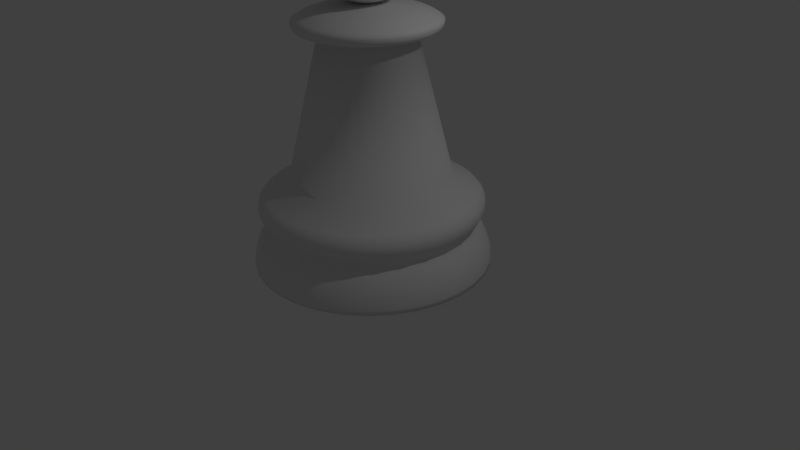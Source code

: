 # Source: course4_69_ChessPawn.blend  (saved by Blender 2.77.0; exported with 4.5.12 LTS)
import bpy
from mathutils import Matrix  # noqa: F401  (used for matrix-valued properties, if any)

bpy.ops.wm.read_factory_settings(use_empty=True)
scene = bpy.context.scene
scene.name = 'Scene'

# ---- collections
col_collection_1 = bpy.data.collections.new('Collection 1'); scene.collection.children.link(col_collection_1)

# ---- world
world_world = bpy.data.worlds.new('World'); scene.world = world_world
world_world.color = (0.05088, 0.05088, 0.05088)
world_world.use_sun_shadow = False
world_world.sun_shadow_jitter_overblur = 0.0
world_world.cycles.sampling_method = 'MANUAL'

# ---- cameras
cam_camera = bpy.data.cameras.new('Camera')
cam_camera.clip_end = 100.0
cam_camera.lens = 35.0
cam_camera.sensor_width = 32.0
cam_camera.sensor_height = 18.0
cam_camera.ortho_scale = 7.314
cam_camera.dof.focus_distance = 0.0
cam_camera.dof.aperture_fstop = 128.0

# ---- lights
light_lamp = bpy.data.lights.new('Lamp', 'POINT')
light_lamp.transmission_factor = 0.0
light_lamp.cutoff_distance = 30.0
light_lamp.energy = 100.0
light_lamp.shadow_buffer_clip_start = 1.001
light_lamp.shadow_soft_size = 0.1
light_lamp.shadow_maximum_resolution = 0.006
light_lamp.use_absolute_resolution = True

# ---- meshes
me_cylinder = bpy.data.meshes.new('Cylinder')
me_cylinder.from_pydata([(-0.1519, 0.0, 3.755), (-0.2979, 0.0, 3.711), (-0.4325, 0.0, 3.639), (-0.5505, 0.0, 3.542), (-0.6473, 0.0, 3.424), (-0.7192, 0.0, 3.289), (-0.7635, 0.0, 3.143), (-0.7785, 0.0, 2.991), (-0.7635, 0.0, 2.84), (-0.7192, 0.0, 2.694), (-0.6473, 0.0, 2.559), (-0.5505, 0.0, 2.441), (-0.4325, 0.0, 2.344), (-0.2979, 0.0, 2.272), (-0.1519, 0.0, 2.215), (-0.149, 0.02963, 3.755), (-0.2922, 0.05812, 3.711), (-0.4242, 0.08437, 3.639), (-0.5399, 0.1074, 3.542), (-0.6348, 0.1263, 3.424), (-0.7054, 0.1403, 3.289), (-0.7488, 0.149, 3.143), (-0.7635, 0.1519, 2.991), (-0.7488, 0.149, 2.84), (-0.7054, 0.1403, 2.694), (-0.6348, 0.1263, 2.559), (-0.5399, 0.1074, 2.441), (-0.4242, 0.08437, 2.344), (-0.2922, 0.05812, 2.272), (-0.149, 0.02963, 2.215), (-0.1403, 0.05812, 3.755), (-0.2752, 0.114, 3.711), (-0.3996, 0.1655, 3.639), (-0.5086, 0.2107, 3.542), (-0.598, 0.2477, 3.424), (-0.6645, 0.2752, 3.289), (-0.7054, 0.2922, 3.143), (-0.7192, 0.2979, 2.991), (-0.7054, 0.2922, 2.84), (-0.6645, 0.2752, 2.694), (-0.598, 0.2477, 2.559), (-0.5086, 0.2107, 2.441), (-0.3996, 0.1655, 2.344), (-0.2752, 0.114, 2.272), (-0.1403, 0.05812, 2.215), (-0.1263, 0.08437, 3.755), (-0.2477, 0.1655, 3.711), (-0.3596, 0.2403, 3.639), (-0.4577, 0.3058, 3.542), (-0.5382, 0.3596, 3.424), (-0.598, 0.3996, 3.289), (-0.6348, 0.4242, 3.143), (-0.6473, 0.4325, 2.991), (-0.6348, 0.4242, 2.84), (-0.598, 0.3996, 2.694), (-0.5382, 0.3596, 2.559), (-0.4577, 0.3058, 2.441), (-0.3596, 0.2403, 2.344), (-0.2477, 0.1655, 2.272), (-0.1263, 0.08437, 2.215), (-0.1074, 0.1074, 3.755), (-0.2107, 0.2107, 3.711), (-0.3058, 0.3058, 3.639), (-0.3892, 0.3892, 3.542), (-0.4577, 0.4577, 3.424), (-0.5086, 0.5086, 3.289), (-0.5399, 0.5399, 3.143), (-0.5505, 0.5505, 2.991), (-0.5399, 0.5399, 2.84), (-0.5086, 0.5086, 2.694), (-0.4577, 0.4577, 2.559), (-0.3892, 0.3892, 2.441), (-0.3058, 0.3058, 2.344), (-0.2107, 0.2107, 2.272), (-0.1074, 0.1074, 2.215), (-0.08437, 0.1263, 3.755), (-0.1655, 0.2477, 3.711), (-0.2403, 0.3596, 3.639), (-0.3058, 0.4577, 3.542), (-0.3596, 0.5382, 3.424), (-0.3996, 0.598, 3.289), (-0.4242, 0.6348, 3.143), (-0.4325, 0.6473, 2.991), (-0.4242, 0.6348, 2.84), (-0.3996, 0.598, 2.694), (-0.3596, 0.5382, 2.559), (-0.3058, 0.4577, 2.441), (-0.2403, 0.3596, 2.344), (-0.1655, 0.2477, 2.272), (-0.08437, 0.1263, 2.215), (-0.05812, 0.1403, 3.755), (-0.114, 0.2752, 3.711), (-0.1655, 0.3996, 3.639), (-0.2107, 0.5086, 3.542), (-0.2477, 0.598, 3.424), (-0.2752, 0.6645, 3.289), (-0.2922, 0.7054, 3.143), (-0.2979, 0.7192, 2.991), (-0.2922, 0.7054, 2.84), (-0.2752, 0.6645, 2.694), (-0.2477, 0.598, 2.559), (-0.2107, 0.5086, 2.441), (-0.1655, 0.3996, 2.344), (-0.114, 0.2752, 2.272), (-0.05812, 0.1403, 2.215), (-0.02963, 0.149, 3.755), (-0.05812, 0.2922, 3.711), (-0.08437, 0.4242, 3.639), (-0.1074, 0.5399, 3.542), (-0.1263, 0.6348, 3.424), (-0.1403, 0.7054, 3.289), (-0.149, 0.7488, 3.143), (-0.1519, 0.7635, 2.991), (-0.149, 0.7488, 2.84), (-0.1403, 0.7054, 2.694), (-0.1263, 0.6348, 2.559), (-0.1074, 0.5399, 2.441), (-0.08437, 0.4242, 2.344), (-0.05812, 0.2922, 2.272), (-0.02963, 0.149, 2.215), (2.543e-07, 0.1519, 3.755), (2.485e-07, 0.2979, 3.711), (2.427e-07, 0.4325, 3.639), (2.485e-07, 0.5505, 3.542), (2.601e-07, 0.6473, 3.424), (2.137e-07, 0.7192, 3.289), (3.065e-07, 0.7635, 3.143), (2.949e-07, 0.7785, 2.991), (3.065e-07, 0.7635, 2.84), (1.789e-07, 0.7192, 2.694), (2.601e-07, 0.6473, 2.559), (2.485e-07, 0.5505, 2.441), (2.659e-07, 0.4325, 2.344), (2.369e-07, 0.2979, 2.272), (2.398e-07, 0.1519, 2.215), (0.02963, 0.149, 3.755), (0.05812, 0.2922, 3.711), (0.08437, 0.4242, 3.639), (0.1074, 0.5399, 3.542), (0.1263, 0.6348, 3.424), (0.1403, 0.7054, 3.289), (0.149, 0.7488, 3.143), (0.1519, 0.7635, 2.991), (0.149, 0.7488, 2.84), (0.1403, 0.7054, 2.694), (0.1263, 0.6348, 2.559), (0.1074, 0.5399, 2.441), (0.08437, 0.4242, 2.344), (0.05812, 0.2922, 2.272), (0.02963, 0.149, 2.215), (0.05812, 0.1403, 3.755), (0.114, 0.2752, 3.711), (0.1655, 0.3996, 3.639), (0.2107, 0.5086, 3.542), (0.2477, 0.598, 3.424), (0.2752, 0.6645, 3.289), (0.2922, 0.7054, 3.143), (0.2979, 0.7192, 2.991), (0.2922, 0.7054, 2.84), (0.2752, 0.6645, 2.694), (0.2477, 0.598, 2.559), (0.2107, 0.5086, 2.441), (0.1655, 0.3996, 2.344), (0.114, 0.2752, 2.272), (0.05812, 0.1403, 2.215), (0.08438, 0.1263, 3.755), (0.1655, 0.2477, 3.711), (0.2403, 0.3596, 3.639), (0.3058, 0.4577, 3.542), (0.3596, 0.5382, 3.424), (0.3996, 0.598, 3.289), (0.4242, 0.6348, 3.143), (0.4325, 0.6473, 2.991), (0.4242, 0.6348, 2.84), (0.3996, 0.598, 2.694), (0.3596, 0.5382, 2.559), (0.3058, 0.4577, 2.441), (0.2403, 0.3596, 2.344), (0.1655, 0.2477, 2.272), (0.08437, 0.1263, 2.215), (0.1074, 0.1074, 3.755), (0.2107, 0.2107, 3.711), (0.3058, 0.3058, 3.639), (0.3892, 0.3892, 3.542), (0.4577, 0.4577, 3.424), (0.5086, 0.5086, 3.289), (0.5399, 0.5399, 3.143), (0.5505, 0.5505, 2.991), (0.5399, 0.5399, 2.84), (0.5086, 0.5086, 2.694), (0.4577, 0.4577, 2.559), (0.3892, 0.3892, 2.441), (0.3058, 0.3058, 2.344), (0.2107, 0.2107, 2.272), (0.1074, 0.1074, 2.215), (0.1263, 0.08437, 3.755), (0.2477, 0.1655, 3.711), (0.3596, 0.2403, 3.639), (0.4577, 0.3058, 3.542), (0.5382, 0.3596, 3.424), (0.598, 0.3996, 3.289), (0.6348, 0.4242, 3.143), (0.6473, 0.4325, 2.991), (0.6348, 0.4242, 2.84), (0.598, 0.3996, 2.694), (0.5382, 0.3596, 2.559), (0.4577, 0.3058, 2.441), (0.3596, 0.2403, 2.344), (0.2477, 0.1655, 2.272), (0.1263, 0.08437, 2.215), (0.1403, 0.05812, 3.755), (0.2752, 0.114, 3.711), (0.3996, 0.1655, 3.639), (0.5086, 0.2107, 3.542), (0.598, 0.2477, 3.424), (0.6645, 0.2752, 3.289), (0.7054, 0.2922, 3.143), (0.7192, 0.2979, 2.991), (0.7054, 0.2922, 2.84), (0.6645, 0.2752, 2.694), (0.598, 0.2477, 2.559), (0.5086, 0.2107, 2.441), (0.3996, 0.1655, 2.344), (0.2752, 0.114, 2.272), (0.1403, 0.05812, 2.215), (0.149, 0.02963, 3.755), (0.2922, 0.05812, 3.711), (0.4242, 0.08437, 3.639), (0.5399, 0.1074, 3.542), (0.6348, 0.1263, 3.424), (0.7054, 0.1403, 3.289), (0.7488, 0.149, 3.143), (0.7635, 0.1519, 2.991), (0.7488, 0.149, 2.84), (0.7054, 0.1403, 2.694), (0.6348, 0.1263, 2.559), (0.5399, 0.1074, 2.441), (0.4242, 0.08437, 2.344), (0.2922, 0.05812, 2.272), (0.149, 0.02963, 2.215), (0.1519, -5.614e-09, 3.755), (0.2979, 3.209e-08, 3.711), (0.4325, 2.049e-08, 3.639), (0.5505, -2.011e-08, 3.542), (0.6473, -6.651e-08, 3.424), (0.7192, 4.949e-08, 3.289), (0.7635, -6.651e-08, 3.143), (0.7785, -7.811e-08, 2.991), (0.7635, -6.651e-08, 2.84), (0.7192, 4.949e-08, 2.694), (0.6473, -6.651e-08, 2.559), (0.5505, -2.011e-08, 2.441), (0.4325, -8.514e-09, 2.344), (0.2979, 3.086e-09, 2.272), (0.1519, 3.086e-09, 2.215), (0.149, -0.02963, 3.755), (0.2922, -0.05812, 3.711), (0.4242, -0.08437, 3.639), (0.5399, -0.1074, 3.542), (0.6348, -0.1263, 3.424), (0.7054, -0.1403, 3.289), (0.7488, -0.149, 3.143), (0.7635, -0.1519, 2.991), (0.7488, -0.149, 2.84), (0.7054, -0.1403, 2.694), (0.6348, -0.1263, 2.559), (0.5399, -0.1074, 2.441), (0.4242, -0.08437, 2.344), (0.2922, -0.05812, 2.272), (0.149, -0.02963, 2.215), (0.1403, -0.05812, 3.755), (0.2752, -0.114, 3.711), (0.3996, -0.1655, 3.639), (0.5086, -0.2107, 3.542), (0.598, -0.2477, 3.424), (0.6645, -0.2752, 3.289), (0.7054, -0.2922, 3.143), (0.7192, -0.2979, 2.991), (0.7054, -0.2922, 2.84), (0.6645, -0.2752, 2.694), (0.598, -0.2477, 2.559), (0.5086, -0.2107, 2.441), (0.3996, -0.1655, 2.344), (0.2752, -0.114, 2.272), (0.1403, -0.05812, 2.215), (0.1263, -0.08437, 3.755), (0.2477, -0.1655, 3.711), (0.3596, -0.2403, 3.639), (0.4577, -0.3058, 3.542), (0.5382, -0.3596, 3.424), (0.598, -0.3996, 3.289), (0.6348, -0.4242, 3.143), (0.6473, -0.4325, 2.991), (0.6348, -0.4242, 2.84), (0.598, -0.3996, 2.694), (0.5382, -0.3596, 2.559), (0.4577, -0.3058, 2.441), (0.3596, -0.2403, 2.344), (0.2477, -0.1655, 2.272), (0.1263, -0.08437, 2.215), (0.1074, -0.1074, 3.755), (0.2107, -0.2107, 3.711), (0.3058, -0.3058, 3.639), (0.3892, -0.3892, 3.542), (0.4577, -0.4577, 3.424), (0.5086, -0.5086, 3.289), (0.5399, -0.5399, 3.143), (0.5505, -0.5505, 2.991), (0.5399, -0.5399, 2.84), (0.5086, -0.5086, 2.694), (0.4577, -0.4577, 2.559), (0.3892, -0.3892, 2.441), (0.3058, -0.3058, 2.344), (0.2107, -0.2107, 2.272), (0.1074, -0.1074, 2.215), (0.08438, -0.1263, 3.755), (0.1655, -0.2477, 3.711), (0.2403, -0.3596, 3.639), (0.3058, -0.4577, 3.542), (0.3596, -0.5382, 3.424), (0.3996, -0.598, 3.289), (0.4242, -0.6348, 3.143), (0.4325, -0.6473, 2.991), (0.4242, -0.6348, 2.84), (0.3996, -0.598, 2.694), (0.3596, -0.5382, 2.559), (0.3058, -0.4577, 2.441), (0.2403, -0.3596, 2.344), (0.1655, -0.2477, 2.272), (0.08437, -0.1263, 2.215), (2.537e-07, 0.0, 2.213), (0.05812, -0.1403, 3.755), (0.114, -0.2752, 3.711), (0.1655, -0.3996, 3.639), (0.2107, -0.5086, 3.542), (0.2477, -0.598, 3.424), (0.2752, -0.6645, 3.289), (0.2922, -0.7054, 3.143), (0.2979, -0.7192, 2.991), (0.2922, -0.7054, 2.84), (0.2752, -0.6645, 2.694), (0.2477, -0.598, 2.559), (0.2107, -0.5086, 2.441), (0.1655, -0.3996, 2.344), (0.114, -0.2752, 2.272), (0.05812, -0.1403, 2.215), (0.02963, -0.149, 3.755), (0.05812, -0.2922, 3.711), (0.08437, -0.4242, 3.639), (0.1074, -0.5399, 3.542), (0.1263, -0.6348, 3.424), (0.1403, -0.7054, 3.289), (0.149, -0.7488, 3.143), (0.1519, -0.7635, 2.991), (0.149, -0.7488, 2.84), (0.1403, -0.7054, 2.694), (0.1263, -0.6348, 2.559), (0.1074, -0.5399, 2.441), (0.08437, -0.4242, 2.344), (0.05812, -0.2922, 2.272), (0.02963, -0.149, 2.215), (2.427e-07, -0.1519, 3.755), (2.195e-07, -0.2979, 3.711), (2.195e-07, -0.4325, 3.639), (1.441e-07, -0.5505, 3.542), (1.093e-07, -0.6473, 3.424), (2.485e-07, -0.7192, 3.289), (7.447e-08, -0.7635, 3.143), (1.093e-07, -0.7785, 2.991), (7.447e-08, -0.7635, 2.84), (2.485e-07, -0.7192, 2.694), (1.093e-07, -0.6473, 2.559), (1.441e-07, -0.5505, 2.441), (2.021e-07, -0.4325, 2.344), (1.963e-07, -0.2979, 2.272), (2.456e-07, -0.1519, 2.215), (-0.02963, -0.149, 3.755), (-0.05812, -0.2922, 3.711), (-0.08437, -0.4242, 3.639), (-0.1074, -0.5399, 3.542), (-0.1263, -0.6348, 3.424), (-0.1403, -0.7054, 3.289), (-0.149, -0.7488, 3.143), (-0.1519, -0.7635, 2.991), (-0.149, -0.7488, 2.84), (-0.1403, -0.7054, 2.694), (-0.1263, -0.6348, 2.559), (-0.1074, -0.5399, 2.441), (-0.08437, -0.4242, 2.344), (-0.05812, -0.2922, 2.272), (-0.02963, -0.149, 2.215), (-0.05812, -0.1403, 3.755), (-0.114, -0.2752, 3.711), (-0.1655, -0.3996, 3.639), (-0.2107, -0.5086, 3.542), (-0.2477, -0.598, 3.424), (-0.2752, -0.6645, 3.289), (-0.2922, -0.7054, 3.143), (-0.2979, -0.7192, 2.991), (-0.2922, -0.7054, 2.84), (-0.2752, -0.6645, 2.694), (-0.2477, -0.598, 2.559), (-0.2107, -0.5086, 2.441), (-0.1655, -0.3996, 2.344), (-0.114, -0.2752, 2.272), (-0.05812, -0.1403, 2.215), (-0.08437, -0.1263, 3.755), (-0.1655, -0.2477, 3.711), (-0.2403, -0.3596, 3.639), (-0.3058, -0.4577, 3.542), (-0.3596, -0.5382, 3.424), (-0.3996, -0.598, 3.289), (-0.4242, -0.6348, 3.143), (-0.4325, -0.6473, 2.991), (-0.4242, -0.6348, 2.84), (-0.3996, -0.598, 2.694), (-0.3596, -0.5382, 2.559), (-0.3058, -0.4577, 2.441), (-0.2403, -0.3596, 2.344), (-0.1655, -0.2477, 2.272), (-0.08437, -0.1263, 2.215), (-0.1074, -0.1074, 3.755), (-0.2107, -0.2107, 3.711), (-0.3058, -0.3058, 3.639), (-0.3892, -0.3892, 3.542), (-0.4577, -0.4577, 3.424), (-0.5086, -0.5086, 3.289), (-0.5399, -0.5399, 3.143), (-0.5505, -0.5505, 2.991), (-0.5399, -0.5399, 2.84), (-0.5086, -0.5086, 2.694), (-0.4577, -0.4577, 2.559), (-0.3892, -0.3892, 2.441), (-0.3058, -0.3058, 2.344), (-0.2107, -0.2107, 2.272), (-0.1074, -0.1074, 2.215), (-0.1263, -0.08437, 3.755), (-0.2477, -0.1655, 3.711), (-0.3596, -0.2403, 3.639), (-0.4577, -0.3058, 3.542), (-0.5382, -0.3596, 3.424), (-0.598, -0.3996, 3.289), (-0.6348, -0.4242, 3.143), (-0.6473, -0.4325, 2.991), (-0.6348, -0.4242, 2.84), (-0.598, -0.3996, 2.694), (-0.5382, -0.3596, 2.559), (-0.4577, -0.3058, 2.441), (-0.3596, -0.2403, 2.344), (-0.2477, -0.1655, 2.272), (-0.1263, -0.08437, 2.215), (1.931e-08, -9.707e-08, 3.77), (-0.1403, -0.05812, 3.755), (-0.2752, -0.114, 3.711), (-0.3996, -0.1655, 3.639), (-0.5086, -0.2107, 3.542), (-0.598, -0.2477, 3.424), (-0.6645, -0.2752, 3.289), (-0.7054, -0.2922, 3.143), (-0.7192, -0.2979, 2.991), (-0.7054, -0.2922, 2.84), (-0.6645, -0.2752, 2.694), (-0.598, -0.2477, 2.559), (-0.5086, -0.2107, 2.441), (-0.3996, -0.1655, 2.344), (-0.2752, -0.114, 2.272), (-0.1403, -0.05812, 2.215), (-0.149, -0.02963, 3.755), (-0.2922, -0.05812, 3.711), (-0.4242, -0.08437, 3.639), (-0.5399, -0.1074, 3.542), (-0.6348, -0.1263, 3.424), (-0.7054, -0.1403, 3.289), (-0.7488, -0.149, 3.143), (-0.7635, -0.1519, 2.991), (-0.7488, -0.149, 2.84), (-0.7054, -0.1403, 2.694), (-0.6348, -0.1263, 2.559), (-0.5399, -0.1074, 2.441), (-0.4242, -0.08437, 2.344), (-0.2922, -0.05812, 2.272), (-0.149, -0.02963, 2.215), (0.0, 1.5, -1.0), (0.2926, 1.471, -1.0), (0.574, 1.386, -1.0), (0.8334, 1.247, -1.0), (1.061, 1.061, -1.0), (1.247, 0.8334, -1.0), (1.386, 0.574, -1.0), (1.471, 0.2926, -1.0), (1.5, 1.132e-07, -1.0), (1.471, -0.2926, -1.0), (1.386, -0.574, -1.0), (1.247, -0.8334, -1.0), (1.061, -1.061, -1.0), (0.8334, -1.247, -1.0), (0.574, -1.386, -1.0), (0.2926, -1.471, -1.0), (-4.888e-07, -1.5, -1.0), (-0.2926, -1.471, -1.0), (-0.574, -1.386, -1.0), (-0.8334, -1.247, -1.0), (-1.061, -1.061, -1.0), (-1.247, -0.8334, -1.0), (-1.386, -0.574, -1.0), (-1.471, -0.2926, -1.0), (-1.5, 1.448e-06, -1.0), (-1.471, 0.2926, -1.0), (-1.386, 0.574, -1.0), (-1.247, 0.8334, -1.0), (-1.061, 1.061, -1.0), (-0.8334, 1.247, -1.0), (-0.574, 1.386, -1.0), (-0.2926, 1.471, -1.0), (5.896e-08, 1.0, 0.1484), (1.593e-07, 0.1519, 2.215), (0.02963, 0.149, 2.215), (0.1951, 0.981, 0.1484), (0.05812, 0.1403, 2.215), (0.3828, 0.9241, 0.1484), (0.08437, 0.1263, 2.215), (0.5557, 0.8317, 0.1484), (0.1074, 0.1074, 2.215), (0.7073, 0.7073, 0.1484), (0.1263, 0.08438, 2.215), (0.8317, 0.5557, 0.1484), (0.1403, 0.05812, 2.215), (0.9241, 0.3828, 0.1484), (0.149, 0.02963, 2.215), (0.981, 0.1951, 0.1484), (0.1519, 4.584e-07, 2.215), (1.0, 2.418e-07, 0.1484), (0.149, -0.02963, 2.215), (0.981, -0.1951, 0.1484), (-0.9241, -0.3828, 0.1484), (0.1403, -0.05812, 2.215), (0.9241, -0.3828, 0.1484), (0.1263, -0.08437, 2.215), (0.8317, -0.5557, 0.1484), (0.1074, -0.1074, 2.215), (0.7073, -0.7073, 0.1484), (-0.5557, -0.8317, 0.1484), (0.08437, -0.1263, 2.215), (0.5557, -0.8317, 0.1484), (0.05812, -0.1403, 2.215), (0.3828, -0.9241, 0.1484), (0.02963, -0.149, 2.215), (0.1951, -0.981, 0.1484), (-2.67e-07, -1.0, 0.1484), (1.098e-07, -0.1519, 2.215), (-2.67e-07, -1.0, 0.1484), (-0.02963, -0.149, 2.215), (-0.1951, -0.981, 0.1484), (-0.05812, -0.1403, 2.215), (-0.3828, -0.9241, 0.1484), (0.5557, -0.8317, 0.1484), (-0.08437, -0.1263, 2.215), (-0.5557, -0.8317, 0.1484), (-0.1074, -0.1074, 2.215), (-0.7073, -0.7073, 0.1484), (-0.1263, -0.08437, 2.215), (-0.8317, -0.5557, 0.1484), (0.9241, -0.3828, 0.1484), (-0.1403, -0.05812, 2.215), (-0.9241, -0.3828, 0.1484), (-0.149, -0.02963, 2.215), (-0.981, -0.1951, 0.1484), (-0.1519, 5.936e-07, 2.215), (-1.0, 1.132e-06, 0.1484), (0.981, 0.1951, 0.1484), (-0.149, 0.02963, 2.215), (-0.981, 0.1951, 0.1484), (0.9241, 0.3828, 0.1484), (-0.1403, 0.05812, 2.215), (-0.9241, 0.3828, 0.1484), (0.8317, 0.5557, 0.1484), (-0.1263, 0.08438, 2.215), (-0.8317, 0.5557, 0.1484), (-0.1074, 0.1074, 2.215), (-0.7073, 0.7073, 0.1484), (-0.08437, 0.1263, 2.215), (-0.5557, 0.8317, 0.1484), (-0.05812, 0.1403, 2.215), (-0.3828, 0.9241, 0.1484), (-0.02963, 0.149, 2.215), (-0.1951, 0.981, 0.1484), (1.761e-08, 1.351, -0.5605), (0.0, 1.5, -0.9409), (8.806e-09, 1.425, -0.6705), (2.328e-09, 1.48, -0.8097), (0.2926, 1.471, -0.9409), (0.2635, 1.325, -0.5605), (0.2887, 1.452, -0.8097), (0.2781, 1.398, -0.6705), (0.574, 1.386, -0.9409), (0.5169, 1.248, -0.5605), (0.5664, 1.367, -0.8097), (0.5455, 1.317, -0.6705), (0.8334, 1.247, -0.9409), (0.7504, 1.123, -0.5605), (0.8222, 1.231, -0.8097), (0.7919, 1.185, -0.6705), (1.061, 1.061, -0.9409), (0.9551, 0.9551, -0.5605), (1.047, 1.047, -0.8097), (1.008, 1.008, -0.6705), (1.247, 0.8334, -0.9409), (1.123, 0.7504, -0.5605), (1.231, 0.8222, -0.8097), (1.185, 0.7919, -0.6705), (1.386, 0.574, -0.9409), (1.248, 0.5169, -0.5605), (1.367, 0.5664, -0.8097), (1.317, 0.5455, -0.6705), (1.471, 0.2926, -0.9409), (1.325, 0.2635, -0.5605), (1.452, 0.2887, -0.8097), (1.398, 0.2781, -0.6705), (1.5, 1.132e-07, -0.9409), (1.351, 1.517e-07, -0.5605), (1.48, 1.185e-07, -0.8097), (1.425, 1.325e-07, -0.6705), (1.471, -0.2926, -0.9409), (1.325, -0.2635, -0.5605), (1.452, -0.2887, -0.8097), (1.398, -0.2781, -0.6705), (1.386, -0.574, -0.9409), (1.248, -0.5169, -0.5605), (1.367, -0.5664, -0.8097), (1.317, -0.5455, -0.6705), (1.247, -0.8334, -0.9409), (1.123, -0.7504, -0.5605), (1.231, -0.8222, -0.8097), (1.185, -0.7919, -0.6705), (1.061, -1.061, -0.9409), (0.9551, -0.9551, -0.5605), (1.047, -1.047, -0.8097), (1.008, -1.008, -0.6705), (0.8334, -1.247, -0.9409), (0.7504, -1.123, -0.5605), (0.8222, -1.231, -0.8097), (0.7919, -1.185, -0.6705), (0.574, -1.386, -0.9409), (0.5169, -1.248, -0.5605), (0.5664, -1.367, -0.8097), (0.5455, -1.317, -0.6705), (0.2926, -1.471, -0.9409), (0.2635, -1.325, -0.5605), (0.2887, -1.452, -0.8097), (0.2781, -1.398, -0.6705), (-4.888e-07, -1.5, -0.9409), (-4.225e-07, -1.351, -0.5605), (-4.801e-07, -1.48, -0.8097), (-4.556e-07, -1.425, -0.6705), (-0.2926, -1.471, -0.9409), (-0.2635, -1.325, -0.5605), (-0.2887, -1.452, -0.8097), (-0.2781, -1.398, -0.6705), (-0.574, -1.386, -0.9409), (-0.5169, -1.248, -0.5605), (-0.5664, -1.367, -0.8097), (-0.5455, -1.317, -0.6705), (-0.8334, -1.247, -0.9409), (-0.7504, -1.123, -0.5605), (-0.8222, -1.231, -0.8097), (-0.7919, -1.185, -0.6705), (-1.061, -1.061, -0.9409), (-0.9551, -0.9551, -0.5605), (-1.047, -1.047, -0.8097), (-1.008, -1.008, -0.6705), (-1.247, -0.8334, -0.9409), (-1.123, -0.7504, -0.5605), (-1.231, -0.8222, -0.8097), (-1.185, -0.7919, -0.6705), (-1.386, -0.574, -0.9409), (-1.248, -0.5169, -0.5605), (-1.367, -0.5664, -0.8097), (-1.317, -0.5455, -0.6705), (-1.471, -0.2926, -0.9409), (-1.325, -0.2635, -0.5605), (-1.452, -0.2887, -0.8097), (-1.398, -0.2781, -0.6705), (-1.5, 1.448e-06, -0.9409), (-1.351, 1.354e-06, -0.5605), (-1.48, 1.436e-06, -0.8097), (-1.425, 1.401e-06, -0.6705), (-1.471, 0.2926, -0.9409), (-1.325, 0.2635, -0.5605), (-1.452, 0.2887, -0.8097), (-1.398, 0.2781, -0.6705), (-1.386, 0.574, -0.9409), (-1.248, 0.5169, -0.5605), (-1.367, 0.5664, -0.8097), (-1.317, 0.5455, -0.6705), (-1.247, 0.8334, -0.9409), (-1.123, 0.7504, -0.5605), (-1.231, 0.8222, -0.8097), (-1.185, 0.7919, -0.6705), (-1.061, 1.061, -0.9409), (-0.9551, 0.9551, -0.5605), (-1.047, 1.047, -0.8097), (-1.008, 1.008, -0.6705), (-0.8334, 1.247, -0.9409), (-0.7504, 1.123, -0.5605), (-0.8222, 1.231, -0.8097), (-0.7919, 1.185, -0.6705), (-0.574, 1.386, -0.9409), (-0.5169, 1.248, -0.5605), (-0.5664, 1.367, -0.8097), (-0.5455, 1.317, -0.6705), (-0.2926, 1.471, -0.9409), (-0.2635, 1.325, -0.5605), (-0.2887, 1.452, -0.8097), (-0.2781, 1.398, -0.6705), (2.244e-08, 1.31, -0.4325), (2.193e-08, 1.314, -0.521), (2.387e-08, 1.298, -0.4612), (2.369e-08, 1.299, -0.4936), (0.2564, 1.289, -0.521), (0.2555, 1.285, -0.4325), (0.2534, 1.274, -0.4936), (0.2531, 1.273, -0.4612), (0.5029, 1.214, -0.521), (0.5012, 1.21, -0.4325), (0.4971, 1.2, -0.4936), (0.4965, 1.199, -0.4612), (0.7301, 1.093, -0.521), (0.7277, 1.089, -0.4325), (0.7217, 1.08, -0.4936), (0.7209, 1.079, -0.4612), (0.9292, 0.9292, -0.521), (0.9262, 0.9262, -0.4325), (0.9186, 0.9186, -0.4936), (0.9175, 0.9175, -0.4612), (1.093, 0.7301, -0.521), (1.089, 0.7277, -0.4325), (1.08, 0.7217, -0.4936), (1.079, 0.7209, -0.4612), (1.214, 0.5029, -0.521), (1.21, 0.5012, -0.4325), (1.2, 0.4971, -0.4936), (1.199, 0.4965, -0.4612), (1.289, 0.2564, -0.521), (1.285, 0.2555, -0.4325), (1.274, 0.2534, -0.4936), (1.273, 0.2531, -0.4612), (1.314, 1.611e-07, -0.521), (1.31, 1.622e-07, -0.4325), (1.299, 1.65e-07, -0.4936), (1.298, 1.653e-07, -0.4612), (1.289, -0.2564, -0.521), (1.285, -0.2555, -0.4325), (1.274, -0.2534, -0.4936), (1.273, -0.2531, -0.4612), (1.214, -0.5029, -0.521), (1.21, -0.5012, -0.4325), (1.2, -0.4971, -0.4936), (1.199, -0.4965, -0.4612), (1.093, -0.7301, -0.521), (1.089, -0.7277, -0.4325), (1.08, -0.7217, -0.4936), (1.079, -0.7209, -0.4612), (0.9292, -0.9292, -0.521), (0.9262, -0.9262, -0.4325), (0.9186, -0.9186, -0.4936), (0.9175, -0.9175, -0.4612), (0.7301, -1.093, -0.521), (0.7277, -1.089, -0.4325), (0.7217, -1.08, -0.4936), (0.7209, -1.079, -0.4612), (0.5029, -1.214, -0.521), (0.5012, -1.21, -0.4325), (0.4971, -1.2, -0.4936), (0.4965, -1.199, -0.4612), (0.2564, -1.289, -0.521), (0.2555, -1.285, -0.4325), (0.2534, -1.274, -0.4936), (0.2531, -1.273, -0.4612), (-4.062e-07, -1.314, -0.521), (-4.043e-07, -1.31, -0.4325), (-3.995e-07, -1.299, -0.4936), (-3.988e-07, -1.298, -0.4612), (-0.2564, -1.289, -0.521), (-0.2555, -1.285, -0.4325), (-0.2534, -1.274, -0.4936), (-0.2531, -1.273, -0.4612), (-0.5029, -1.214, -0.521), (-0.5012, -1.21, -0.4325), (-0.4971, -1.2, -0.4936), (-0.4965, -1.199, -0.4612), (-0.7301, -1.093, -0.521), (-0.7277, -1.089, -0.4325), (-0.7217, -1.08, -0.4936), (-0.7209, -1.079, -0.4612), (-0.9292, -0.9292, -0.521), (-0.9262, -0.9262, -0.4325), (-0.9186, -0.9186, -0.4936), (-0.9175, -0.9175, -0.4612), (-1.093, -0.7301, -0.521), (-1.089, -0.7277, -0.4325), (-1.08, -0.7217, -0.4936), (-1.079, -0.7209, -0.4612), (-1.214, -0.5029, -0.521), (-1.21, -0.5012, -0.4325), (-1.2, -0.4971, -0.4936), (-1.199, -0.4965, -0.4612), (-1.289, -0.2564, -0.521), (-1.285, -0.2555, -0.4325), (-1.274, -0.2534, -0.4936), (-1.273, -0.2531, -0.4612), (-1.314, 1.331e-06, -0.521), (-1.31, 1.328e-06, -0.4325), (-1.299, 1.321e-06, -0.4936), (-1.298, 1.32e-06, -0.4612), (-1.289, 0.2564, -0.521), (-1.285, 0.2555, -0.4325), (-1.274, 0.2534, -0.4936), (-1.273, 0.2531, -0.4612), (-1.214, 0.5029, -0.521), (-1.21, 0.5012, -0.4325), (-1.2, 0.4971, -0.4936), (-1.199, 0.4965, -0.4612), (-1.093, 0.7301, -0.521), (-1.089, 0.7277, -0.4325), (-1.08, 0.7217, -0.4936), (-1.079, 0.7209, -0.4612), (-0.9292, 0.9292, -0.521), (-0.9262, 0.9262, -0.4325), (-0.9186, 0.9186, -0.4936), (-0.9175, 0.9175, -0.4612), (-0.7301, 1.093, -0.521), (-0.7277, 1.089, -0.4325), (-0.7217, 1.08, -0.4936), (-0.7209, 1.079, -0.4612), (-0.5029, 1.214, -0.521), (-0.5012, 1.21, -0.4325), (-0.4971, 1.2, -0.4936), (-0.4965, 1.199, -0.4612), (-0.2564, 1.289, -0.521), (-0.2555, 1.285, -0.4325), (-0.2534, 1.274, -0.4936), (-0.2531, 1.273, -0.4612), (2.03e-08, 1.328, -0.06864), (1.473e-08, 1.375, -0.3466), (1.234e-08, 1.397, -0.1476), (1.024e-08, 1.415, -0.2494), (0.2683, 1.349, -0.3466), (0.2591, 1.302, -0.06864), (0.276, 1.387, -0.2494), (0.2726, 1.37, -0.1476), (0.5262, 1.27, -0.3466), (0.5082, 1.227, -0.06864), (0.5413, 1.307, -0.2494), (0.5347, 1.291, -0.1476), (0.764, 1.143, -0.3466), (0.7377, 1.104, -0.06864), (0.7859, 1.176, -0.2494), (0.7763, 1.162, -0.1476), (0.9724, 0.9724, -0.3466), (0.939, 0.939, -0.06864), (1.0, 1.0, -0.2494), (0.988, 0.988, -0.1476), (1.143, 0.764, -0.3466), (1.104, 0.7377, -0.06864), (1.176, 0.7859, -0.2494), (1.162, 0.7763, -0.1476), (1.27, 0.5262, -0.3466), (1.227, 0.5082, -0.06864), (1.307, 0.5413, -0.2494), (1.291, 0.5347, -0.1476), (1.349, 0.2683, -0.3466), (1.302, 0.2591, -0.06864), (1.387, 0.276, -0.2494), (1.37, 0.2726, -0.1476), (1.375, 1.454e-07, -0.3466), (1.328, 1.575e-07, -0.06864), (1.415, 1.353e-07, -0.2494), (1.397, 1.397e-07, -0.1476), (1.349, -0.2683, -0.3466), (1.302, -0.2591, -0.06864), (1.387, -0.276, -0.2494), (1.37, -0.2726, -0.1476), (1.27, -0.5262, -0.3466), (1.227, -0.5082, -0.06864), (1.307, -0.5413, -0.2494), (1.291, -0.5347, -0.1476), (1.143, -0.764, -0.3466), (1.104, -0.7377, -0.06864), (1.176, -0.7859, -0.2494), (1.162, -0.7763, -0.1476), (0.9724, -0.9724, -0.3466), (0.939, -0.939, -0.06864), (1.0, -1.0, -0.2494), (0.988, -0.988, -0.1476), (0.764, -1.143, -0.3466), (0.7377, -1.104, -0.06864), (0.7859, -1.176, -0.2494), (0.7763, -1.162, -0.1476), (0.5262, -1.27, -0.3466), (0.5082, -1.227, -0.06864), (0.5413, -1.307, -0.2494), (0.5347, -1.291, -0.1476), (0.2683, -1.349, -0.3466), (0.2591, -1.302, -0.06864), (0.276, -1.387, -0.2494), (0.2726, -1.37, -0.1476), (-4.334e-07, -1.375, -0.3466), (-4.124e-07, -1.328, -0.06864), (-4.512e-07, -1.415, -0.2494), (-4.435e-07, -1.397, -0.1476), (-0.2683, -1.349, -0.3466), (-0.2591, -1.302, -0.06864), (-0.276, -1.387, -0.2494), (-0.2726, -1.37, -0.1476), (-0.5263, -1.27, -0.3466), (-0.5082, -1.227, -0.06864), (-0.5413, -1.307, -0.2494), (-0.5347, -1.291, -0.1476), (-0.764, -1.143, -0.3466), (-0.7377, -1.104, -0.06864), (-0.7859, -1.176, -0.2494), (-0.7763, -1.162, -0.1476), (-0.9724, -0.9724, -0.3466), (-0.939, -0.939, -0.06864), (-1.0, -1.0, -0.2494), (-0.988, -0.988, -0.1476), (-1.143, -0.764, -0.3466), (-1.104, -0.7377, -0.06864), (-1.176, -0.7859, -0.2494), (-1.162, -0.7763, -0.1476), (-1.27, -0.5262, -0.3466), (-1.227, -0.5082, -0.06864), (-1.307, -0.5413, -0.2494), (-1.291, -0.5347, -0.1476), (-1.349, -0.2683, -0.3466), (-1.302, -0.2591, -0.06864), (-1.387, -0.276, -0.2494), (-1.37, -0.2726, -0.1476), (-1.375, 1.369e-06, -0.3466), (-1.328, 1.339e-06, -0.06864), (-1.415, 1.394e-06, -0.2494), (-1.397, 1.383e-06, -0.1476), (-1.349, 0.2683, -0.3466), (-1.302, 0.2591, -0.06864), (-1.387, 0.276, -0.2494), (-1.37, 0.2726, -0.1476), (-1.27, 0.5263, -0.3466), (-1.227, 0.5082, -0.06864), (-1.307, 0.5413, -0.2494), (-1.291, 0.5347, -0.1476), (-1.143, 0.764, -0.3466), (-1.104, 0.7377, -0.06864), (-1.176, 0.7859, -0.2494), (-1.162, 0.7763, -0.1476), (-0.9724, 0.9724, -0.3466), (-0.939, 0.939, -0.06864), (-1.0, 1.0, -0.2494), (-0.988, 0.988, -0.1476), (-0.764, 1.143, -0.3466), (-0.7377, 1.104, -0.06864), (-0.7859, 1.176, -0.2494), (-0.7763, 1.162, -0.1476), (-0.5262, 1.27, -0.3466), (-0.5082, 1.227, -0.06864), (-0.5413, 1.307, -0.2494), (-0.5347, 1.291, -0.1476), (-0.2683, 1.349, -0.3466), (-0.2591, 1.302, -0.06864), (-0.276, 1.387, -0.2494), (-0.2726, 1.37, -0.1476), (7.305e-08, 0.8808, 2.025), (8.513e-08, 0.7922, 1.895), (0.1545, 0.7769, 1.895), (0.1718, 0.8638, 2.025), (0.3032, 0.7319, 1.895), (0.3371, 0.8137, 2.025), (0.4401, 0.6587, 1.895), (0.4893, 0.7323, 2.025), (0.5601, 0.5601, 1.895), (0.6228, 0.6228, 2.025), (0.6587, 0.4401, 1.895), (0.7323, 0.4893, 2.025), (0.7319, 0.3032, 1.895), (0.8137, 0.3371, 2.025), (0.7769, 0.1545, 1.895), (0.8638, 0.1718, 2.025), (0.7922, 2.893e-07, 1.895), (0.8808, 2.726e-07, 2.025), (0.7769, -0.1545, 1.895), (0.8638, -0.1718, 2.025), (0.7319, -0.3031, 1.895), (0.8137, -0.3371, 2.025), (0.6587, -0.4401, 1.895), (0.7323, -0.4893, 2.025), (0.5601, -0.5601, 1.895), (0.6228, -0.6228, 2.025), (0.4401, -0.6587, 1.895), (0.4893, -0.7323, 2.025), (0.3032, -0.7319, 1.895), (0.3371, -0.8137, 2.025), (0.1545, -0.7769, 1.895), (0.1718, -0.8638, 2.025), (-1.73e-07, -0.7922, 1.895), (-2.139e-07, -0.8808, 2.025), (-0.1545, -0.7769, 1.895), (-0.1718, -0.8638, 2.025), (-0.3032, -0.7319, 1.895), (-0.3371, -0.8137, 2.025), (-0.4401, -0.6587, 1.895), (-0.4893, -0.7323, 2.025), (-0.5601, -0.5601, 1.895), (-0.6228, -0.6228, 2.025), (-0.6587, -0.4401, 1.895), (-0.7323, -0.4893, 2.025), (-0.7319, -0.3031, 1.895), (-0.8137, -0.3371, 2.025), (-0.7769, -0.1545, 1.895), (-0.8638, -0.1718, 2.025), (-0.7922, 9.944e-07, 1.895), (-0.8808, 1.057e-06, 2.025), (-0.7769, 0.1545, 1.895), (-0.8638, 0.1718, 2.025), (-0.7319, 0.3032, 1.895), (-0.8137, 0.3371, 2.025), (-0.6587, 0.4401, 1.895), (-0.7323, 0.4893, 2.025), (-0.5601, 0.5601, 1.895), (-0.6228, 0.6228, 2.025), (-0.4401, 0.6587, 1.895), (-0.4893, 0.7323, 2.025), (-0.3031, 0.7319, 1.895), (-0.3371, 0.8137, 2.025), (-0.1545, 0.7769, 1.895), (-0.1718, 0.8638, 2.025), (0.1053, 0.5294, 2.168), (-0.1138, 0.5721, 1.843), (0.2065, 0.4986, 2.168), (-0.2232, 0.5389, 1.843), (0.2999, 0.4488, 2.168), (-0.3241, 0.485, 1.843), (0.3816, 0.3816, 2.168), (-0.4124, 0.4124, 1.843), (0.4488, 0.2999, 2.168), (-0.485, 0.3241, 1.843), (0.4986, 0.2065, 2.168), (-0.5389, 0.2232, 1.843), (0.5294, 0.1053, 2.168), (-0.5721, 0.1138, 1.843), (0.5397, 3.637e-07, 2.168), (-0.5833, 8.597e-07, 1.843), (0.5294, -0.1053, 2.168), (-0.5721, -0.1138, 1.843), (0.4986, -0.2065, 2.168), (-0.5389, -0.2232, 1.843), (0.4488, -0.2999, 2.168), (-0.485, -0.3241, 1.843), (0.3816, -0.3816, 2.168), (-0.4124, -0.4124, 1.843), (0.2999, -0.4488, 2.168), (-0.3241, -0.485, 1.843), (0.2065, -0.4986, 2.168), (-0.2232, -0.5389, 1.843), (0.1053, -0.5294, 2.168), (-0.1138, -0.5721, 1.843), (-5.906e-08, -0.5397, 2.168), (-8.13e-08, -0.5833, 1.843), (-0.1053, -0.5294, 2.168), (0.1138, -0.5721, 1.843), (-0.2065, -0.4986, 2.168), (0.2232, -0.5389, 1.843), (-0.2999, -0.4488, 2.168), (0.3241, -0.485, 1.843), (-0.3816, -0.3816, 2.168), (0.4124, -0.4124, 1.843), (-0.4488, -0.2999, 2.168), (0.485, -0.3241, 1.843), (-0.4986, -0.2065, 2.168), (0.5389, -0.2232, 1.843), (-0.5294, -0.1053, 2.168), (0.5721, -0.1138, 1.843), (-0.5397, 8.441e-07, 2.168), (0.5833, 3.405e-07, 1.843), (-0.5294, 0.1053, 2.168), (0.5721, 0.1138, 1.843), (-0.4986, 0.2065, 2.168), (0.5389, 0.2232, 1.843), (-0.4488, 0.2999, 2.168), (0.485, 0.3241, 1.843), (-0.3816, 0.3816, 2.168), (0.4124, 0.4124, 1.843), (-0.2999, 0.4488, 2.168), (0.3241, 0.485, 1.843), (-0.2065, 0.4986, 2.168), (0.2232, 0.5389, 1.843), (-0.1053, 0.5294, 2.168), (0.1138, 0.5721, 1.843), (1.088e-07, 0.5833, 1.843), (1.168e-07, 0.5397, 2.168), (7.271e-08, 0.8837, 1.996), (7.812e-08, 0.8442, 1.922), (7.416e-08, 0.8742, 1.954), (0.1647, 0.8279, 1.922), (0.1724, 0.8667, 1.996), (0.1705, 0.8574, 1.954), (0.323, 0.7799, 1.922), (0.3382, 0.8164, 1.996), (0.3345, 0.8076, 1.954), (0.469, 0.7019, 1.922), (0.4909, 0.7347, 1.996), (0.4857, 0.7269, 1.954), (0.5969, 0.5969, 1.922), (0.6248, 0.6248, 1.996), (0.6181, 0.6181, 1.954), (0.7019, 0.469, 1.922), (0.7347, 0.4909, 1.996), (0.7269, 0.4857, 1.954), (0.7799, 0.323, 1.922), (0.8164, 0.3382, 1.996), (0.8076, 0.3345, 1.954), (0.8279, 0.1647, 1.922), (0.8667, 0.1724, 1.996), (0.8574, 0.1705, 1.954), (0.8442, 2.792e-07, 1.922), (0.8837, 2.718e-07, 1.996), (0.8742, 2.735e-07, 1.954), (0.8279, -0.1647, 1.922), (0.8667, -0.1724, 1.996), (0.8574, -0.1705, 1.954), (0.7799, -0.323, 1.922), (0.8164, -0.3382, 1.996), (0.8076, -0.3345, 1.954), (0.7019, -0.469, 1.922), (0.7347, -0.4909, 1.996), (0.7269, -0.4857, 1.954), (0.5969, -0.5969, 1.922), (0.6248, -0.6248, 1.996), (0.6181, -0.6181, 1.954), (0.469, -0.7019, 1.922), (0.4909, -0.7347, 1.996), (0.4857, -0.7269, 1.954), (0.323, -0.7799, 1.922), (0.3382, -0.8164, 1.996), (0.3345, -0.8076, 1.954), (0.1647, -0.8279, 1.922), (0.1724, -0.8667, 1.996), (0.1705, -0.8574, 1.954), (-1.969e-07, -0.8442, 1.922), (-2.152e-07, -0.8837, 1.996), (-2.108e-07, -0.8742, 1.954), (-0.1647, -0.8279, 1.922), (-0.1724, -0.8667, 1.996), (-0.1705, -0.8574, 1.954), (-0.323, -0.7799, 1.922), (-0.3382, -0.8164, 1.996), (-0.3345, -0.8076, 1.954), (-0.469, -0.7019, 1.922), (-0.4909, -0.7347, 1.996), (-0.4857, -0.7269, 1.954), (-0.5969, -0.5969, 1.922), (-0.6248, -0.6248, 1.996), (-0.6181, -0.6181, 1.954), (-0.7019, -0.469, 1.922), (-0.7347, -0.4909, 1.996), (-0.7269, -0.4857, 1.954), (-0.7799, -0.323, 1.922), (-0.8164, -0.3382, 1.996), (-0.8076, -0.3345, 1.954), (-0.8279, -0.1647, 1.922), (-0.8667, -0.1724, 1.996), (-0.8574, -0.1705, 1.954), (-0.8442, 1.031e-06, 1.922), (-0.8837, 1.058e-06, 1.996), (-0.8742, 1.052e-06, 1.954), (-0.8279, 0.1647, 1.922), (-0.8667, 0.1724, 1.996), (-0.8574, 0.1705, 1.954), (-0.7799, 0.323, 1.922), (-0.8164, 0.3382, 1.996), (-0.8076, 0.3345, 1.954), (-0.7019, 0.469, 1.922), (-0.7347, 0.4909, 1.996), (-0.7269, 0.4857, 1.954), (-0.5969, 0.5969, 1.922), (-0.6248, 0.6248, 1.996), (-0.6181, 0.6181, 1.954), (-0.469, 0.7019, 1.922), (-0.4909, 0.7347, 1.996), (-0.4857, 0.7269, 1.954), (-0.323, 0.7799, 1.922), (-0.3382, 0.8164, 1.996), (-0.3345, 0.8076, 1.954), (-0.1647, 0.8279, 1.922), (-0.1724, 0.8667, 1.996), (-0.1705, 0.8574, 1.954), (-0.1607, 0.8079, 2.062), (-0.1279, 0.6431, 2.137), (-0.1448, 0.728, 2.105), (-0.3152, 0.761, 2.062), (-0.2509, 0.6058, 2.137), (-0.284, 0.6857, 2.105), (-0.4576, 0.6849, 2.062), (-0.3643, 0.5452, 2.137), (-0.4124, 0.6172, 2.105), (-0.5825, 0.5825, 2.062), (-0.4636, 0.4636, 2.137), (-0.5248, 0.5249, 2.105), (-0.6849, 0.4576, 2.062), (-0.5452, 0.3643, 2.137), (-0.6172, 0.4124, 2.105), (-0.761, 0.3152, 2.062), (-0.6058, 0.2509, 2.137), (-0.6857, 0.284, 2.105), (-0.8079, 0.1607, 2.062), (-0.6431, 0.1279, 2.137), (-0.728, 0.1448, 2.105), (-0.8237, 1.02e-06, 2.062), (-0.6557, 9.148e-07, 2.137), (-0.7422, 9.683e-07, 2.105), (-0.8079, -0.1607, 2.062), (-0.6431, -0.1279, 2.137), (-0.728, -0.1448, 2.105), (-0.761, -0.3152, 2.062), (-0.6058, -0.2509, 2.137), (-0.6857, -0.284, 2.105), (-0.6849, -0.4576, 2.062), (-0.5452, -0.3643, 2.137), (-0.6172, -0.4124, 2.105), (-0.5825, -0.5825, 2.062), (-0.4636, -0.4636, 2.137), (-0.5248, -0.5248, 2.105), (-0.4576, -0.6849, 2.062), (-0.3643, -0.5452, 2.137), (-0.4124, -0.6172, 2.105), (-0.3152, -0.761, 2.062), (-0.2509, -0.6058, 2.137), (-0.284, -0.6857, 2.105), (-0.1607, -0.8079, 2.062), (-0.1279, -0.6431, 2.137), (-0.1448, -0.728, 2.105), (-1.861e-07, -0.8237, 2.062), (-1.091e-07, -0.6557, 2.137), (-1.478e-07, -0.7422, 2.105), (0.1607, -0.8079, 2.062), (0.1279, -0.6431, 2.137), (0.1448, -0.728, 2.105), (0.3152, -0.761, 2.062), (0.2509, -0.6058, 2.137), (0.284, -0.6857, 2.105), (0.4576, -0.6849, 2.062), (0.3643, -0.5452, 2.137), (0.4124, -0.6172, 2.105), (0.5825, -0.5825, 2.062), (0.4636, -0.4636, 2.137), (0.5248, -0.5248, 2.105), (0.6849, -0.4576, 2.062), (0.5452, -0.3643, 2.137), (0.6172, -0.4124, 2.105), (0.761, -0.3152, 2.062), (0.6058, -0.2509, 2.137), (0.6857, -0.284, 2.105), (0.8079, -0.1607, 2.062), (0.6431, -0.1279, 2.137), (0.728, -0.1448, 2.105), (0.8237, 2.867e-07, 2.062), (0.6557, 3.312e-07, 2.137), (0.7422, 3.077e-07, 2.105), (0.8079, 0.1607, 2.062), (0.6431, 0.1279, 2.137), (0.728, 0.1448, 2.105), (0.761, 0.3152, 2.062), (0.6058, 0.2509, 2.137), (0.6857, 0.284, 2.105), (0.6849, 0.4576, 2.062), (0.5452, 0.3643, 2.137), (0.6172, 0.4124, 2.105), (0.5825, 0.5825, 2.062), (0.4636, 0.4636, 2.137), (0.5248, 0.5248, 2.105), (0.4576, 0.6849, 2.062), (0.3643, 0.5452, 2.137), (0.4124, 0.6172, 2.105), (0.3152, 0.761, 2.062), (0.2509, 0.6058, 2.137), (0.284, 0.6857, 2.105), (0.1607, 0.8079, 2.062), (0.1279, 0.6431, 2.137), (0.1448, 0.728, 2.105), (1.045e-07, 0.6557, 2.137), (8.233e-08, 0.8237, 2.062), (9.408e-08, 0.7422, 2.105)], [(536, 562), (527, 572), (550, 548), (529, 569), (557, 541), (543, 555), (564, 534), (525, 575)], [(0, 451, 15), (330, 14, 29), (8, 7, 22, 23), (1, 0, 15, 16), (9, 8, 23, 24), (2, 1, 16, 17), (10, 9, 24, 25), (3, 2, 17, 18), (11, 10, 25, 26), (4, 3, 18, 19), (12, 11, 26, 27), (5, 4, 19, 20), (13, 12, 27, 28), (6, 5, 20, 21), (14, 13, 28, 29), (7, 6, 21, 22), (21, 20, 35, 36), (29, 28, 43, 44), (22, 21, 36, 37), (15, 451, 30), (330, 29, 44), (23, 22, 37, 38), (16, 15, 30, 31), (24, 23, 38, 39), (17, 16, 31, 32), (25, 24, 39, 40), (18, 17, 32, 33), (26, 25, 40, 41), (19, 18, 33, 34), (27, 26, 41, 42), (20, 19, 34, 35), (28, 27, 42, 43), (40, 39, 54, 55), (33, 32, 47, 48), (41, 40, 55, 56), (34, 33, 48, 49), (42, 41, 56, 57), (35, 34, 49, 50), (43, 42, 57, 58), (36, 35, 50, 51), (44, 43, 58, 59), (37, 36, 51, 52), (30, 451, 45), (330, 44, 59), (38, 37, 52, 53), (31, 30, 45, 46), (39, 38, 53, 54), (32, 31, 46, 47), (59, 58, 73, 74), (52, 51, 66, 67), (45, 451, 60), (330, 59, 74), (53, 52, 67, 68), (46, 45, 60, 61), (54, 53, 68, 69), (47, 46, 61, 62), (55, 54, 69, 70), (48, 47, 62, 63), (56, 55, 70, 71), (49, 48, 63, 64), (57, 56, 71, 72), (50, 49, 64, 65), (58, 57, 72, 73), (51, 50, 65, 66), (71, 70, 85, 86), (64, 63, 78, 79), (72, 71, 86, 87), (65, 64, 79, 80), (73, 72, 87, 88), (66, 65, 80, 81), (74, 73, 88, 89), (67, 66, 81, 82), (60, 451, 75), (330, 74, 89), (68, 67, 82, 83), (61, 60, 75, 76), (69, 68, 83, 84), (62, 61, 76, 77), (70, 69, 84, 85), (63, 62, 77, 78), (75, 451, 90), (330, 89, 104), (83, 82, 97, 98), (76, 75, 90, 91), (84, 83, 98, 99), (77, 76, 91, 92), (85, 84, 99, 100), (78, 77, 92, 93), (86, 85, 100, 101), (79, 78, 93, 94), (87, 86, 101, 102), (80, 79, 94, 95), (88, 87, 102, 103), (81, 80, 95, 96), (89, 88, 103, 104), (82, 81, 96, 97), (94, 93, 108, 109), (102, 101, 116, 117), (95, 94, 109, 110), (103, 102, 117, 118), (96, 95, 110, 111), (104, 103, 118, 119), (97, 96, 111, 112), (90, 451, 105), (330, 104, 119), (98, 97, 112, 113), (91, 90, 105, 106), (99, 98, 113, 114), (92, 91, 106, 107), (100, 99, 114, 115), (93, 92, 107, 108), (101, 100, 115, 116), (113, 112, 127, 128), (106, 105, 120, 121), (114, 113, 128, 129), (107, 106, 121, 122), (115, 114, 129, 130), (108, 107, 122, 123), (116, 115, 130, 131), (109, 108, 123, 124), (117, 116, 131, 132), (110, 109, 124, 125), (118, 117, 132, 133), (111, 110, 125, 126), (119, 118, 133, 134), (112, 111, 126, 127), (105, 451, 120), (330, 119, 134), (132, 131, 146, 147), (125, 124, 139, 140), (133, 132, 147, 148), (126, 125, 140, 141), (134, 133, 148, 149), (127, 126, 141, 142), (120, 451, 135), (330, 134, 149), (128, 127, 142, 143), (121, 120, 135, 136), (129, 128, 143, 144), (122, 121, 136, 137), (130, 129, 144, 145), (123, 122, 137, 138), (131, 130, 145, 146), (124, 123, 138, 139), (136, 135, 150, 151), (144, 143, 158, 159), (137, 136, 151, 152), (145, 144, 159, 160), (138, 137, 152, 153), (146, 145, 160, 161), (139, 138, 153, 154), (147, 146, 161, 162), (140, 139, 154, 155), (148, 147, 162, 163), (141, 140, 155, 156), (149, 148, 163, 164), (142, 141, 156, 157), (135, 451, 150), (330, 149, 164), (143, 142, 157, 158), (155, 154, 169, 170), (163, 162, 177, 178), (156, 155, 170, 171), (164, 163, 178, 179), (157, 156, 171, 172), (150, 451, 165), (330, 164, 179), (158, 157, 172, 173), (151, 150, 165, 166), (159, 158, 173, 174), (152, 151, 166, 167), (160, 159, 174, 175), (153, 152, 167, 168), (161, 160, 175, 176), (154, 153, 168, 169), (162, 161, 176, 177), (174, 173, 188, 189), (167, 166, 181, 182), (175, 174, 189, 190), (168, 167, 182, 183), (176, 175, 190, 191), (169, 168, 183, 184), (177, 176, 191, 192), (170, 169, 184, 185), (178, 177, 192, 193), (171, 170, 185, 186), (179, 178, 193, 194), (172, 171, 186, 187), (165, 451, 180), (330, 179, 194), (173, 172, 187, 188), (166, 165, 180, 181), (193, 192, 207, 208), (186, 185, 200, 201), (194, 193, 208, 209), (187, 186, 201, 202), (180, 451, 195), (330, 194, 209), (188, 187, 202, 203), (181, 180, 195, 196), (189, 188, 203, 204), (182, 181, 196, 197), (190, 189, 204, 205), (183, 182, 197, 198), (191, 190, 205, 206), (184, 183, 198, 199), (192, 191, 206, 207), (185, 184, 199, 200), (205, 204, 219, 220), (198, 197, 212, 213), (206, 205, 220, 221), (199, 198, 213, 214), (207, 206, 221, 222), (200, 199, 214, 215), (208, 207, 222, 223), (201, 200, 215, 216), (209, 208, 223, 224), (202, 201, 216, 217), (195, 451, 210), (330, 209, 224), (203, 202, 217, 218), (196, 195, 210, 211), (204, 203, 218, 219), (197, 196, 211, 212), (224, 223, 238, 239), (217, 216, 231, 232), (210, 451, 225), (330, 224, 239), (218, 217, 232, 233), (211, 210, 225, 226), (219, 218, 233, 234), (212, 211, 226, 227), (220, 219, 234, 235), (213, 212, 227, 228), (221, 220, 235, 236), (214, 213, 228, 229), (222, 221, 236, 237), (215, 214, 229, 230), (223, 222, 237, 238), (216, 215, 230, 231), (228, 227, 242, 243), (236, 235, 250, 251), (229, 228, 243, 244), (237, 236, 251, 252), (230, 229, 244, 245), (238, 237, 252, 253), (231, 230, 245, 246), (239, 238, 253, 254), (232, 231, 246, 247), (225, 451, 240), (330, 239, 254), (233, 232, 247, 248), (226, 225, 240, 241), (234, 233, 248, 249), (227, 226, 241, 242), (235, 234, 249, 250), (247, 246, 261, 262), (240, 451, 255), (330, 254, 269), (248, 247, 262, 263), (241, 240, 255, 256), (249, 248, 263, 264), (242, 241, 256, 257), (250, 249, 264, 265), (243, 242, 257, 258), (251, 250, 265, 266), (244, 243, 258, 259), (252, 251, 266, 267), (245, 244, 259, 260), (253, 252, 267, 268), (246, 245, 260, 261), (254, 253, 268, 269), (266, 265, 280, 281), (259, 258, 273, 274), (267, 266, 281, 282), (260, 259, 274, 275), (268, 267, 282, 283), (261, 260, 275, 276), (269, 268, 283, 284), (262, 261, 276, 277), (255, 451, 270), (330, 269, 284), (263, 262, 277, 278), (256, 255, 270, 271), (264, 263, 278, 279), (257, 256, 271, 272), (265, 264, 279, 280), (258, 257, 272, 273), (270, 451, 285), (330, 284, 299), (278, 277, 292, 293), (271, 270, 285, 286), (279, 278, 293, 294), (272, 271, 286, 287), (280, 279, 294, 295), (273, 272, 287, 288), (281, 280, 295, 296), (274, 273, 288, 289), (282, 281, 296, 297), (275, 274, 289, 290), (283, 282, 297, 298), (276, 275, 290, 291), (284, 283, 298, 299), (277, 276, 291, 292), (289, 288, 303, 304), (297, 296, 311, 312), (290, 289, 304, 305), (298, 297, 312, 313), (291, 290, 305, 306), (299, 298, 313, 314), (292, 291, 306, 307), (285, 451, 300), (330, 299, 314), (293, 292, 307, 308), (286, 285, 300, 301), (294, 293, 308, 309), (287, 286, 301, 302), (295, 294, 309, 310), (288, 287, 302, 303), (296, 295, 310, 311), (308, 307, 322, 323), (301, 300, 315, 316), (309, 308, 323, 324), (302, 301, 316, 317), (310, 309, 324, 325), (303, 302, 317, 318), (311, 310, 325, 326), (304, 303, 318, 319), (312, 311, 326, 327), (305, 304, 319, 320), (313, 312, 327, 328), (306, 305, 320, 321), (314, 313, 328, 329), (307, 306, 321, 322), (300, 451, 315), (330, 314, 329), (327, 326, 342, 343), (320, 319, 335, 336), (328, 327, 343, 344), (321, 320, 336, 337), (329, 328, 344, 345), (322, 321, 337, 338), (315, 451, 331), (330, 329, 345), (323, 322, 338, 339), (316, 315, 331, 332), (324, 323, 339, 340), (317, 316, 332, 333), (325, 324, 340, 341), (318, 317, 333, 334), (326, 325, 341, 342), (319, 318, 334, 335), (340, 339, 354, 355), (333, 332, 347, 348), (341, 340, 355, 356), (334, 333, 348, 349), (342, 341, 356, 357), (335, 334, 349, 350), (343, 342, 357, 358), (336, 335, 350, 351), (344, 343, 358, 359), (337, 336, 351, 352), (345, 344, 359, 360), (338, 337, 352, 353), (331, 451, 346), (330, 345, 360), (339, 338, 353, 354), (332, 331, 346, 347), (359, 358, 373, 374), (352, 351, 366, 367), (360, 359, 374, 375), (353, 352, 367, 368), (346, 451, 361), (330, 360, 375), (354, 353, 368, 369), (347, 346, 361, 362), (355, 354, 369, 370), (348, 347, 362, 363), (356, 355, 370, 371), (349, 348, 363, 364), (357, 356, 371, 372), (350, 349, 364, 365), (358, 357, 372, 373), (351, 350, 365, 366), (363, 362, 377, 378), (371, 370, 385, 386), (364, 363, 378, 379), (372, 371, 386, 387), (365, 364, 379, 380), (373, 372, 387, 388), (366, 365, 380, 381), (374, 373, 388, 389), (367, 366, 381, 382), (375, 374, 389, 390), (368, 367, 382, 383), (361, 451, 376), (330, 375, 390), (369, 368, 383, 384), (362, 361, 376, 377), (370, 369, 384, 385), (382, 381, 396, 397), (390, 389, 404, 405), (383, 382, 397, 398), (376, 451, 391), (330, 390, 405), (384, 383, 398, 399), (377, 376, 391, 392), (385, 384, 399, 400), (378, 377, 392, 393), (386, 385, 400, 401), (379, 378, 393, 394), (387, 386, 401, 402), (380, 379, 394, 395), (388, 387, 402, 403), (381, 380, 395, 396), (389, 388, 403, 404), (401, 400, 415, 416), (394, 393, 408, 409), (402, 401, 416, 417), (395, 394, 409, 410), (403, 402, 417, 418), (396, 395, 410, 411), (404, 403, 418, 419), (397, 396, 411, 412), (405, 404, 419, 420), (398, 397, 412, 413), (391, 451, 406), (330, 405, 420), (399, 398, 413, 414), (392, 391, 406, 407), (400, 399, 414, 415), (393, 392, 407, 408), (420, 419, 434, 435), (413, 412, 427, 428), (406, 451, 421), (330, 420, 435), (414, 413, 428, 429), (407, 406, 421, 422), (415, 414, 429, 430), (408, 407, 422, 423), (416, 415, 430, 431), (409, 408, 423, 424), (417, 416, 431, 432), (410, 409, 424, 425), (418, 417, 432, 433), (411, 410, 425, 426), (419, 418, 433, 434), (412, 411, 426, 427), (424, 423, 438, 439), (432, 431, 446, 447), (425, 424, 439, 440), (433, 432, 447, 448), (426, 425, 440, 441), (434, 433, 448, 449), (427, 426, 441, 442), (435, 434, 449, 450), (428, 427, 442, 443), (421, 451, 436), (330, 435, 450), (429, 428, 443, 444), (422, 421, 436, 437), (430, 429, 444, 445), (423, 422, 437, 438), (431, 430, 445, 446), (443, 442, 458, 459), (436, 451, 452), (330, 450, 466), (444, 443, 459, 460), (437, 436, 452, 453), (445, 444, 460, 461), (438, 437, 453, 454), (446, 445, 461, 462), (439, 438, 454, 455), (447, 446, 462, 463), (440, 439, 455, 456), (448, 447, 463, 464), (441, 440, 456, 457), (449, 448, 464, 465), (442, 441, 457, 458), (450, 449, 465, 466), (463, 462, 477, 478), (456, 455, 470, 471), (464, 463, 478, 479), (457, 456, 471, 472), (465, 464, 479, 480), (458, 457, 472, 473), (466, 465, 480, 481), (459, 458, 473, 474), (452, 451, 467), (330, 466, 481), (460, 459, 474, 475), (453, 452, 467, 468), (461, 460, 475, 476), (454, 453, 468, 469), (462, 461, 476, 477), (455, 454, 469, 470), (330, 481, 14), (475, 474, 7, 8), (468, 467, 0, 1), (476, 475, 8, 9), (469, 468, 1, 2), (477, 476, 9, 10), (470, 469, 2, 3), (478, 477, 10, 11), (471, 470, 3, 4), (479, 478, 11, 12), (472, 471, 4, 5), (480, 479, 12, 13), (473, 472, 5, 6), (481, 480, 13, 14), (474, 473, 6, 7), (467, 451, 0), (482, 483, 484, 485, 486, 487, 488, 489, 490, 491, 492, 493, 494, 495, 496, 497, 498, 499, 500, 501, 502, 503, 504, 505, 506, 507, 508, 509, 510, 511, 512, 513), (711, 838, 715, 586), (482, 587, 590, 483), (586, 715, 718, 591), (714, 843, 846, 719), (1094, 584, 515, 1097), (512, 706, 710, 513), (707, 834, 838, 711), (835, 962, 966, 839), (1092, 582, 584, 1094), (511, 702, 706, 512), (703, 830, 834, 707), (831, 958, 962, 835), (1090, 580, 582, 1092), (510, 698, 702, 511), (699, 826, 830, 703), (827, 954, 958, 831), (1088, 578, 580, 1090), (963, 583, 585, 967), (509, 694, 698, 510), (695, 822, 826, 699), (823, 950, 954, 827), (1086, 576, 578, 1088), (959, 581, 583, 963), (508, 690, 694, 509), (691, 818, 822, 695), (819, 946, 950, 823), (1084, 573, 576, 1086), (955, 579, 581, 959), (507, 686, 690, 508), (687, 814, 818, 691), (815, 942, 946, 819), (1082, 570, 573, 1084), (951, 577, 579, 955), (506, 682, 686, 507), (683, 810, 814, 687), (811, 938, 942, 815), (1080, 567, 570, 1082), (947, 574, 577, 951), (505, 678, 682, 506), (679, 806, 810, 683), (807, 934, 938, 811), (1078, 565, 567, 1080), (943, 571, 574, 947), (504, 674, 678, 505), (675, 802, 806, 679), (803, 930, 934, 807), (1076, 563, 565, 1078), (939, 568, 571, 943), (503, 670, 674, 504), (671, 798, 802, 675), (799, 926, 930, 803), (1074, 560, 563, 1076), (935, 566, 568, 939), (502, 666, 670, 503), (667, 794, 798, 671), (795, 922, 926, 799), (1072, 558, 560, 1074), (931, 564, 566, 935), (501, 662, 666, 502), (663, 790, 794, 667), (791, 918, 922, 795), (1070, 556, 558, 1072), (927, 561, 564, 931), (500, 658, 662, 501), (659, 786, 790, 663), (787, 914, 918, 791), (1068, 553, 556, 1070), (923, 559, 561, 927), (499, 654, 658, 500), (655, 782, 786, 659), (783, 910, 914, 787), (1066, 551, 553, 1068), (919, 557, 559, 923), (498, 650, 654, 499), (651, 778, 782, 655), (779, 906, 910, 783), (1064, 549, 551, 1066), (915, 554, 557, 919), (497, 646, 650, 498), (647, 774, 778, 651), (775, 902, 906, 779), (1062, 546, 549, 1064), (911, 552, 554, 915), (496, 642, 646, 497), (643, 770, 774, 647), (771, 898, 902, 775), (1060, 544, 546, 1062), (907, 550, 552, 911), (495, 638, 642, 496), (639, 766, 770, 643), (767, 894, 898, 771), (1058, 542, 544, 1060), (903, 547, 550, 907), (494, 634, 638, 495), (635, 762, 766, 639), (763, 890, 894, 767), (1056, 539, 542, 1058), (899, 545, 547, 903), (493, 630, 634, 494), (631, 758, 762, 635), (759, 886, 890, 763), (1054, 537, 539, 1056), (895, 543, 545, 899), (492, 626, 630, 493), (627, 754, 758, 631), (755, 882, 886, 759), (1052, 535, 537, 1054), (891, 540, 543, 895), (491, 622, 626, 492), (623, 750, 754, 627), (751, 878, 882, 755), (1050, 532, 535, 1052), (887, 538, 540, 891), (490, 618, 622, 491), (619, 746, 750, 623), (747, 874, 878, 751), (1048, 530, 532, 1050), (883, 536, 538, 887), (489, 614, 618, 490), (615, 742, 746, 619), (743, 870, 874, 747), (1046, 528, 530, 1048), (879, 533, 536, 883), (488, 610, 614, 489), (611, 738, 742, 615), (739, 866, 870, 743), (1044, 526, 528, 1046), (875, 531, 533, 879), (487, 606, 610, 488), (607, 734, 738, 611), (735, 862, 866, 739), (1042, 524, 526, 1044), (871, 529, 531, 875), (486, 602, 606, 487), (603, 730, 734, 607), (731, 858, 862, 735), (1040, 522, 524, 1042), (867, 527, 529, 871), (485, 598, 602, 486), (599, 726, 730, 603), (727, 854, 858, 731), (1038, 520, 522, 1040), (863, 525, 527, 867), (484, 594, 598, 485), (595, 722, 726, 599), (723, 850, 854, 727), (1036, 518, 520, 1038), (859, 523, 525, 863), (483, 590, 594, 484), (591, 718, 722, 595), (719, 846, 850, 723), (1034, 516, 518, 1036), (855, 521, 523, 859), (851, 519, 521, 855), (847, 517, 519, 851), (967, 585, 514, 842), (1097, 515, 516, 1034), (711, 586, 588, 713), (713, 588, 589, 712), (712, 589, 587, 710), (707, 711, 713, 709), (709, 713, 712, 708), (708, 712, 710, 706), (703, 707, 709, 705), (705, 709, 708, 704), (704, 708, 706, 702), (699, 703, 705, 701), (701, 705, 704, 700), (700, 704, 702, 698), (695, 699, 701, 697), (697, 701, 700, 696), (696, 700, 698, 694), (691, 695, 697, 693), (693, 697, 696, 692), (692, 696, 694, 690), (687, 691, 693, 689), (689, 693, 692, 688), (688, 692, 690, 686), (683, 687, 689, 685), (685, 689, 688, 684), (684, 688, 686, 682), (679, 683, 685, 681), (681, 685, 684, 680), (680, 684, 682, 678), (675, 679, 681, 677), (677, 681, 680, 676), (676, 680, 678, 674), (671, 675, 677, 673), (673, 677, 676, 672), (672, 676, 674, 670), (667, 671, 673, 669), (669, 673, 672, 668), (668, 672, 670, 666), (663, 667, 669, 665), (665, 669, 668, 664), (664, 668, 666, 662), (659, 663, 665, 661), (661, 665, 664, 660), (660, 664, 662, 658), (655, 659, 661, 657), (657, 661, 660, 656), (656, 660, 658, 654), (651, 655, 657, 653), (653, 657, 656, 652), (652, 656, 654, 650), (647, 651, 653, 649), (649, 653, 652, 648), (648, 652, 650, 646), (643, 647, 649, 645), (645, 649, 648, 644), (644, 648, 646, 642), (639, 643, 645, 641), (641, 645, 644, 640), (640, 644, 642, 638), (635, 639, 641, 637), (637, 641, 640, 636), (636, 640, 638, 634), (631, 635, 637, 633), (633, 637, 636, 632), (632, 636, 634, 630), (627, 631, 633, 629), (629, 633, 632, 628), (628, 632, 630, 626), (623, 627, 629, 625), (625, 629, 628, 624), (624, 628, 626, 622), (619, 623, 625, 621), (621, 625, 624, 620), (620, 624, 622, 618), (615, 619, 621, 617), (617, 621, 620, 616), (616, 620, 618, 614), (611, 615, 617, 613), (613, 617, 616, 612), (612, 616, 614, 610), (607, 611, 613, 609), (609, 613, 612, 608), (608, 612, 610, 606), (603, 607, 609, 605), (605, 609, 608, 604), (604, 608, 606, 602), (599, 603, 605, 601), (601, 605, 604, 600), (600, 604, 602, 598), (595, 599, 601, 597), (597, 601, 600, 596), (596, 600, 598, 594), (591, 595, 597, 593), (593, 597, 596, 592), (592, 596, 594, 590), (586, 591, 593, 588), (588, 593, 592, 589), (589, 592, 590, 587), (513, 710, 587, 482), (839, 714, 716, 841), (841, 716, 717, 840), (840, 717, 715, 838), (835, 839, 841, 837), (837, 841, 840, 836), (836, 840, 838, 834), (831, 835, 837, 833), (833, 837, 836, 832), (832, 836, 834, 830), (827, 831, 833, 829), (829, 833, 832, 828), (828, 832, 830, 826), (823, 827, 829, 825), (825, 829, 828, 824), (824, 828, 826, 822), (819, 823, 825, 821), (821, 825, 824, 820), (820, 824, 822, 818), (815, 819, 821, 817), (817, 821, 820, 816), (816, 820, 818, 814), (811, 815, 817, 813), (813, 817, 816, 812), (812, 816, 814, 810), (807, 811, 813, 809), (809, 813, 812, 808), (808, 812, 810, 806), (803, 807, 809, 805), (805, 809, 808, 804), (804, 808, 806, 802), (799, 803, 805, 801), (801, 805, 804, 800), (800, 804, 802, 798), (795, 799, 801, 797), (797, 801, 800, 796), (796, 800, 798, 794), (791, 795, 797, 793), (793, 797, 796, 792), (792, 796, 794, 790), (787, 791, 793, 789), (789, 793, 792, 788), (788, 792, 790, 786), (783, 787, 789, 785), (785, 789, 788, 784), (784, 788, 786, 782), (779, 783, 785, 781), (781, 785, 784, 780), (780, 784, 782, 778), (775, 779, 781, 777), (777, 781, 780, 776), (776, 780, 778, 774), (771, 775, 777, 773), (773, 777, 776, 772), (772, 776, 774, 770), (767, 771, 773, 769), (769, 773, 772, 768), (768, 772, 770, 766), (763, 767, 769, 765), (765, 769, 768, 764), (764, 768, 766, 762), (759, 763, 765, 761), (761, 765, 764, 760), (760, 764, 762, 758), (755, 759, 761, 757), (757, 761, 760, 756), (756, 760, 758, 754), (751, 755, 757, 753), (753, 757, 756, 752), (752, 756, 754, 750), (747, 751, 753, 749), (749, 753, 752, 748), (748, 752, 750, 746), (743, 747, 749, 745), (745, 749, 748, 744), (744, 748, 746, 742), (739, 743, 745, 741), (741, 745, 744, 740), (740, 744, 742, 738), (735, 739, 741, 737), (737, 741, 740, 736), (736, 740, 738, 734), (731, 735, 737, 733), (733, 737, 736, 732), (732, 736, 734, 730), (727, 731, 733, 729), (729, 733, 732, 728), (728, 732, 730, 726), (723, 727, 729, 725), (725, 729, 728, 724), (724, 728, 726, 722), (719, 723, 725, 721), (721, 725, 724, 720), (720, 724, 722, 718), (714, 719, 721, 716), (716, 721, 720, 717), (717, 720, 718, 715), (839, 966, 843, 714), (967, 842, 844, 969), (969, 844, 845, 968), (968, 845, 843, 966), (963, 967, 969, 965), (965, 969, 968, 964), (964, 968, 966, 962), (959, 963, 965, 961), (961, 965, 964, 960), (960, 964, 962, 958), (955, 959, 961, 957), (957, 961, 960, 956), (956, 960, 958, 954), (951, 955, 957, 953), (953, 957, 956, 952), (952, 956, 954, 950), (947, 951, 953, 949), (949, 953, 952, 948), (948, 952, 950, 946), (943, 947, 949, 945), (945, 949, 948, 944), (944, 948, 946, 942), (939, 943, 945, 941), (941, 945, 944, 940), (940, 944, 942, 938), (935, 939, 941, 937), (937, 941, 940, 936), (936, 940, 938, 934), (931, 935, 937, 933), (933, 937, 936, 932), (932, 936, 934, 930), (927, 931, 933, 929), (929, 933, 932, 928), (928, 932, 930, 926), (923, 927, 929, 925), (925, 929, 928, 924), (924, 928, 926, 922), (919, 923, 925, 921), (921, 925, 924, 920), (920, 924, 922, 918), (915, 919, 921, 917), (917, 921, 920, 916), (916, 920, 918, 914), (911, 915, 917, 913), (913, 917, 916, 912), (912, 916, 914, 910), (907, 911, 913, 909), (909, 913, 912, 908), (908, 912, 910, 906), (903, 907, 909, 905), (905, 909, 908, 904), (904, 908, 906, 902), (899, 903, 905, 901), (901, 905, 904, 900), (900, 904, 902, 898), (895, 899, 901, 897), (897, 901, 900, 896), (896, 900, 898, 894), (891, 895, 897, 893), (893, 897, 896, 892), (892, 896, 894, 890), (887, 891, 893, 889), (889, 893, 892, 888), (888, 892, 890, 886), (883, 887, 889, 885), (885, 889, 888, 884), (884, 888, 886, 882), (879, 883, 885, 881), (881, 885, 884, 880), (880, 884, 882, 878), (875, 879, 881, 877), (877, 881, 880, 876), (876, 880, 878, 874), (871, 875, 877, 873), (873, 877, 876, 872), (872, 876, 874, 870), (867, 871, 873, 869), (869, 873, 872, 868), (868, 872, 870, 866), (863, 867, 869, 865), (865, 869, 868, 864), (864, 868, 866, 862), (859, 863, 865, 861), (861, 865, 864, 860), (860, 864, 862, 858), (855, 859, 861, 857), (857, 861, 860, 856), (856, 860, 858, 854), (851, 855, 857, 853), (853, 857, 856, 852), (852, 856, 854, 850), (847, 851, 853, 849), (849, 853, 852, 848), (848, 852, 850, 846), (842, 847, 849, 844), (844, 849, 848, 845), (845, 848, 846, 843), (842, 514, 517, 847), (517, 1095, 1093, 519), (519, 1093, 1091, 521), (514, 1096, 1095, 517), (971, 1099, 1101, 972), (972, 1101, 1104, 974), (1035, 1032, 971, 1096), (1189, 1031, 1033, 1192), (1037, 1030, 1032, 1035), (1030, 1188, 1191, 1032), (1186, 1029, 1031, 1189), (1039, 1028, 1030, 1037), (1028, 1185, 1188, 1030), (1183, 1027, 1029, 1186), (1041, 1026, 1028, 1039), (1026, 1182, 1185, 1028), (1180, 1025, 1027, 1183), (1043, 1024, 1026, 1041), (1024, 1179, 1182, 1026), (1177, 1023, 1025, 1180), (1045, 1022, 1024, 1043), (1022, 1176, 1179, 1024), (1174, 1021, 1023, 1177), (1047, 1020, 1022, 1045), (1020, 1173, 1176, 1022), (1171, 1019, 1021, 1174), (1049, 1018, 1020, 1047), (1018, 1170, 1173, 1020), (1168, 1017, 1019, 1171), (1051, 1016, 1018, 1049), (1016, 1167, 1170, 1018), (1165, 1015, 1017, 1168), (1053, 1014, 1016, 1051), (1014, 1164, 1167, 1016), (1162, 1013, 1015, 1165), (1055, 1012, 1014, 1053), (1012, 1161, 1164, 1014), (1159, 1011, 1013, 1162), (1057, 1010, 1012, 1055), (1010, 1158, 1161, 1012), (1156, 1009, 1011, 1159), (1059, 1008, 1010, 1057), (1008, 1155, 1158, 1010), (1153, 1007, 1009, 1156), (1061, 1006, 1008, 1059), (1006, 1152, 1155, 1008), (1150, 1005, 1007, 1153), (1063, 1004, 1006, 1061), (1004, 1149, 1152, 1006), (1147, 1003, 1005, 1150), (1065, 1002, 1004, 1063), (1002, 1146, 1149, 1004), (1144, 1001, 1003, 1147), (1067, 1000, 1002, 1065), (1000, 1143, 1146, 1002), (1141, 999, 1001, 1144), (1069, 998, 1000, 1067), (998, 1140, 1143, 1000), (1138, 997, 999, 1141), (1071, 996, 998, 1069), (996, 1137, 1140, 998), (1135, 995, 997, 1138), (1073, 994, 996, 1071), (994, 1134, 1137, 996), (1132, 993, 995, 1135), (1075, 992, 994, 1073), (992, 1131, 1134, 994), (1129, 991, 993, 1132), (1077, 990, 992, 1075), (990, 1128, 1131, 992), (1126, 989, 991, 1129), (1079, 988, 990, 1077), (988, 1125, 1128, 990), (1123, 987, 989, 1126), (1081, 986, 988, 1079), (986, 1122, 1125, 988), (1120, 985, 987, 1123), (1083, 984, 986, 1081), (984, 1119, 1122, 986), (1117, 983, 985, 1120), (1085, 982, 984, 1083), (982, 1116, 1119, 984), (1114, 981, 983, 1117), (1087, 980, 982, 1085), (980, 1113, 1116, 982), (1111, 979, 981, 1114), (1089, 978, 980, 1087), (978, 1110, 1113, 980), (1108, 977, 979, 1111), (1091, 976, 978, 1089), (976, 1107, 1110, 978), (1105, 975, 977, 1108), (1093, 974, 976, 1091), (974, 1104, 1107, 976), (1102, 973, 975, 1105), (1095, 972, 974, 1093), (1032, 1191, 1099, 971), (1098, 970, 973, 1102), (1096, 971, 972, 1095), (1198, 1092, 1094, 1195), (1033, 1194, 1288, 970), (1201, 1090, 1092, 1198), (1204, 1088, 1090, 1201), (1207, 1086, 1088, 1204), (1210, 1084, 1086, 1207), (1213, 1082, 1084, 1210), (1216, 1080, 1082, 1213), (1219, 1078, 1080, 1216), (1222, 1076, 1078, 1219), (1225, 1074, 1076, 1222), (1228, 1072, 1074, 1225), (1231, 1070, 1072, 1228), (1234, 1068, 1070, 1231), (1237, 1066, 1068, 1234), (1240, 1064, 1066, 1237), (1243, 1062, 1064, 1240), (1246, 1060, 1062, 1243), (1249, 1058, 1060, 1246), (1252, 1056, 1058, 1249), (1255, 1054, 1056, 1252), (1258, 1052, 1054, 1255), (1261, 1050, 1052, 1258), (1264, 1048, 1050, 1261), (1267, 1046, 1048, 1264), (1270, 1044, 1046, 1267), (1273, 1042, 1044, 1270), (1276, 1040, 1042, 1273), (1279, 1038, 1040, 1276), (1282, 1036, 1038, 1279), (1285, 1034, 1036, 1282), (1287, 1097, 1034, 1285), (584, 582, 580, 578, 576, 573, 570, 567, 565, 563, 560, 558, 556, 553, 551, 549, 546, 544, 542, 539, 537, 535, 532, 530, 528, 526, 524, 522, 520, 518, 516, 515), (970, 1288, 1284, 973), (973, 1284, 1281, 975), (975, 1281, 1278, 977), (977, 1278, 1275, 979), (979, 1275, 1272, 981), (981, 1272, 1269, 983), (983, 1269, 1266, 985), (985, 1266, 1263, 987), (987, 1263, 1260, 989), (989, 1260, 1257, 991), (991, 1257, 1254, 993), (993, 1254, 1251, 995), (995, 1251, 1248, 997), (997, 1248, 1245, 999), (999, 1245, 1242, 1001), (1001, 1242, 1239, 1003), (1003, 1239, 1236, 1005), (1005, 1236, 1233, 1007), (1007, 1233, 1230, 1009), (1009, 1230, 1227, 1011), (1011, 1227, 1224, 1013), (1013, 1224, 1221, 1015), (1015, 1221, 1218, 1017), (1017, 1218, 1215, 1019), (1019, 1215, 1212, 1021), (1021, 1212, 1209, 1023), (1023, 1209, 1206, 1025), (1025, 1206, 1203, 1027), (1027, 1203, 1200, 1029), (1195, 1094, 1097, 1287), (1029, 1200, 1197, 1031), (1192, 1098, 1100, 1193), (1193, 1100, 1099, 1191), (1189, 1192, 1193, 1190), (1190, 1193, 1191, 1188), (1186, 1189, 1190, 1187), (1187, 1190, 1188, 1185), (1183, 1186, 1187, 1184), (1184, 1187, 1185, 1182), (1180, 1183, 1184, 1181), (1181, 1184, 1182, 1179), (1177, 1180, 1181, 1178), (1178, 1181, 1179, 1176), (1174, 1177, 1178, 1175), (1175, 1178, 1176, 1173), (1171, 1174, 1175, 1172), (1172, 1175, 1173, 1170), (1168, 1171, 1172, 1169), (1169, 1172, 1170, 1167), (1165, 1168, 1169, 1166), (1166, 1169, 1167, 1164), (1162, 1165, 1166, 1163), (1163, 1166, 1164, 1161), (1159, 1162, 1163, 1160), (1160, 1163, 1161, 1158), (1156, 1159, 1160, 1157), (1157, 1160, 1158, 1155), (1153, 1156, 1157, 1154), (1154, 1157, 1155, 1152), (1150, 1153, 1154, 1151), (1151, 1154, 1152, 1149), (1147, 1150, 1151, 1148), (1148, 1151, 1149, 1146), (1144, 1147, 1148, 1145), (1145, 1148, 1146, 1143), (1141, 1144, 1145, 1142), (1142, 1145, 1143, 1140), (1138, 1141, 1142, 1139), (1139, 1142, 1140, 1137), (1135, 1138, 1139, 1136), (1136, 1139, 1137, 1134), (1132, 1135, 1136, 1133), (1133, 1136, 1134, 1131), (1129, 1132, 1133, 1130), (1130, 1133, 1131, 1128), (1126, 1129, 1130, 1127), (1127, 1130, 1128, 1125), (1123, 1126, 1127, 1124), (1124, 1127, 1125, 1122), (1120, 1123, 1124, 1121), (1121, 1124, 1122, 1119), (1117, 1120, 1121, 1118), (1118, 1121, 1119, 1116), (1114, 1117, 1118, 1115), (1115, 1118, 1116, 1113), (1111, 1114, 1115, 1112), (1112, 1115, 1113, 1110), (1108, 1111, 1112, 1109), (1109, 1112, 1110, 1107), (1105, 1108, 1109, 1106), (1106, 1109, 1107, 1104), (1102, 1105, 1106, 1103), (1103, 1106, 1104, 1101), (1098, 1102, 1103, 1100), (1100, 1103, 1101, 1099), (1192, 1033, 970, 1098), (1195, 1287, 1289, 1196), (1196, 1289, 1288, 1194), (1198, 1195, 1196, 1199), (1199, 1196, 1194, 1197), (1201, 1198, 1199, 1202), (1202, 1199, 1197, 1200), (1204, 1201, 1202, 1205), (1205, 1202, 1200, 1203), (1207, 1204, 1205, 1208), (1208, 1205, 1203, 1206), (1210, 1207, 1208, 1211), (1211, 1208, 1206, 1209), (1213, 1210, 1211, 1214), (1214, 1211, 1209, 1212), (1216, 1213, 1214, 1217), (1217, 1214, 1212, 1215), (1219, 1216, 1217, 1220), (1220, 1217, 1215, 1218), (1222, 1219, 1220, 1223), (1223, 1220, 1218, 1221), (1225, 1222, 1223, 1226), (1226, 1223, 1221, 1224), (1228, 1225, 1226, 1229), (1229, 1226, 1224, 1227), (1231, 1228, 1229, 1232), (1232, 1229, 1227, 1230), (1234, 1231, 1232, 1235), (1235, 1232, 1230, 1233), (1237, 1234, 1235, 1238), (1238, 1235, 1233, 1236), (1240, 1237, 1238, 1241), (1241, 1238, 1236, 1239), (1243, 1240, 1241, 1244), (1244, 1241, 1239, 1242), (1246, 1243, 1244, 1247), (1247, 1244, 1242, 1245), (1249, 1246, 1247, 1250), (1250, 1247, 1245, 1248), (1252, 1249, 1250, 1253), (1253, 1250, 1248, 1251), (1255, 1252, 1253, 1256), (1256, 1253, 1251, 1254), (1258, 1255, 1256, 1259), (1259, 1256, 1254, 1257), (1261, 1258, 1259, 1262), (1262, 1259, 1257, 1260), (1264, 1261, 1262, 1265), (1265, 1262, 1260, 1263), (1267, 1264, 1265, 1268), (1268, 1265, 1263, 1266), (1270, 1267, 1268, 1271), (1271, 1268, 1266, 1269), (1273, 1270, 1271, 1274), (1274, 1271, 1269, 1272), (1276, 1273, 1274, 1277), (1277, 1274, 1272, 1275), (1279, 1276, 1277, 1280), (1280, 1277, 1275, 1278), (1282, 1279, 1280, 1283), (1283, 1280, 1278, 1281), (1285, 1282, 1283, 1286), (1286, 1283, 1281, 1284), (1287, 1285, 1286, 1289), (1289, 1286, 1284, 1288), (1031, 1197, 1194, 1033), (521, 1091, 1089, 523), (523, 1089, 1087, 525), (525, 1087, 1085, 527), (527, 1085, 1083, 529), (529, 1083, 1081, 531), (531, 1081, 1079, 533), (533, 1079, 1077, 536), (536, 1077, 1075, 538), (538, 1075, 1073, 540), (540, 1073, 1071, 543), (543, 1071, 1069, 545), (545, 1069, 1067, 547), (547, 1067, 1065, 550), (550, 1065, 1063, 552), (552, 1063, 1061, 554), (554, 1061, 1059, 557), (557, 1059, 1057, 559), (559, 1057, 1055, 561), (561, 1055, 1053, 564), (564, 1053, 1051, 566), (566, 1051, 1049, 568), (568, 1049, 1047, 571), (571, 1047, 1045, 574), (574, 1045, 1043, 577), (577, 1043, 1041, 579), (579, 1041, 1039, 581), (581, 1039, 1037, 583), (583, 1037, 1035, 585), (585, 1035, 1096, 514)])
me_cylinder.polygons.foreach_set('use_smooth', [True] * 1282)
me_cylinder.use_remesh_preserve_volume = False
me_cylinder.use_remesh_preserve_attributes = False
me_cylinder.use_mirror_vertex_groups = False
me_cylinder.update()

# ---- objects
ob_pawn = bpy.data.objects.new('Pawn', me_cylinder)
ob_lamp = bpy.data.objects.new('Lamp', light_lamp)
ob_camera = bpy.data.objects.new('Camera', cam_camera)

# ---- transforms, parenting, visibility, modifiers, constraints
ob_pawn.location = (0.0, 0.0, 1.011)
ob_pawn.lineart.crease_threshold = 0.0
ob_lamp.location = (4.076, 1.005, 5.904)
ob_lamp.rotation_euler = (0.6503, 0.05522, 1.866)
ob_lamp.lock_rotations_4d = False
ob_lamp.empty_display_type = 'ARROWS'
ob_lamp.color = (0.0, 0.0, 0.0, 0.0)
ob_lamp.lineart.crease_threshold = 0.0
ob_camera.location = (7.481, -6.508, 5.344)
ob_camera.rotation_euler = (1.109, 0.01082, 0.8149)
ob_camera.lock_rotations_4d = False
ob_camera.empty_display_type = 'ARROWS'
ob_camera.color = (0.0, 0.0, 0.0, 0.0)
ob_camera.display_type = 'WIRE'
ob_camera.lineart.crease_threshold = 0.0

# ---- collection membership
col_collection_1.objects.link(ob_pawn)
col_collection_1.objects.link(ob_lamp)
col_collection_1.objects.link(ob_camera)

# ---- scene / render settings (as saved in the file)
scene.camera = ob_camera
scene.frame_start = 1; scene.frame_end = 250; scene.frame_set(1)
scene.render.engine = 'BLENDER_EEVEE_NEXT'
scene.render.resolution_percentage = 50
scene.render.dither_intensity = 0.0
scene.cycles.use_denoising = False
scene.cycles.samples = 128
scene.cycles.sampling_pattern = 'TABULATED_SOBOL'
scene.cycles.light_sampling_threshold = 0.0
scene.cycles.use_adaptive_sampling = False
scene.cycles.use_light_tree = False
scene.cycles.blur_glossy = 0.0
scene.cycles.sample_clamp_indirect = 0.0
scene.view_settings.view_transform = 'Standard'
bpy.context.view_layer.update()
